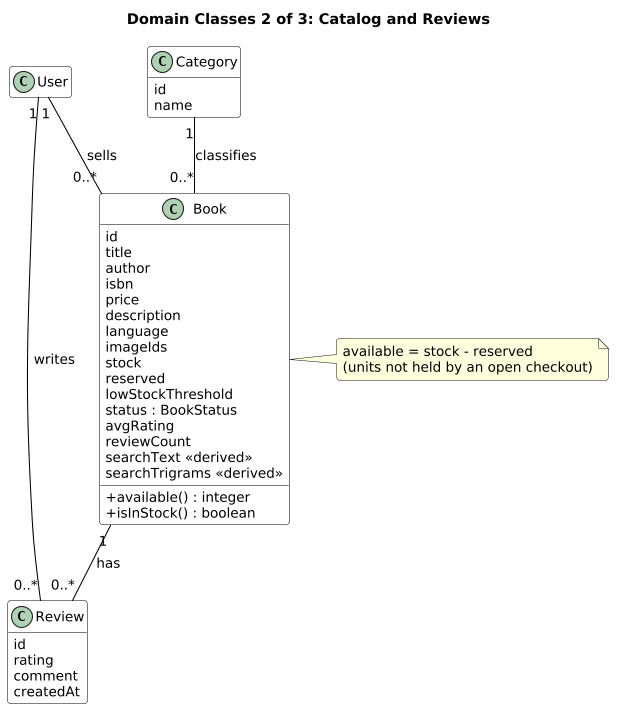

The diagram above was rendered by PlantUML. Its source (embedded in the PNG):
@startuml
skinparam shadowing false
skinparam defaultFontName Arial
skinparam defaultFontSize 13
skinparam ArrowColor #000000
skinparam roundcorner 6
skinparam dpi 100
skinparam component {
  BackgroundColor #FFFFFF
  BorderColor #000000
}
skinparam rectangle {
  BackgroundColor #F7F7F7
  BorderColor #000000
}
skinparam package {
  BackgroundColor #F7F7F7
  BorderColor #000000
}
skinparam node {
  BackgroundColor #F7F7F7
  BorderColor #000000
}
skinparam database {
  BackgroundColor #FFFFFF
  BorderColor #000000
}
skinparam cloud {
  BackgroundColor #FFFFFF
  BorderColor #000000
}
skinparam class {
  BackgroundColor #FFFFFF
  BorderColor #000000
}
skinparam entity {
  BackgroundColor #FFFFFF
  BorderColor #000000
}
title Domain Classes 2 of 3: Catalog and Reviews
hide empty members
skinparam classAttributeIconSize 0
skinparam nodesep 45
skinparam ranksep 55
class User
class Category {
  id
  name
}
class Book {
  id
  title
  author
  isbn
  price
  description
  language
  imageIds
  stock
  reserved
  lowStockThreshold
  status : BookStatus
  avgRating
  reviewCount
  searchText <<derived>>
  searchTrigrams <<derived>>
  +available() : integer
  +isInStock() : boolean
}
class Review {
  id
  rating
  comment
  createdAt
}
User "1" -- "0..*" Book : sells
Category "1" -- "0..*" Book : classifies
Book "1" -- "0..*" Review : has
User "1" -- "0..*" Review : writes
note right of Book
  available = stock - reserved
  (units not held by an open checkout)
end note
@enduml